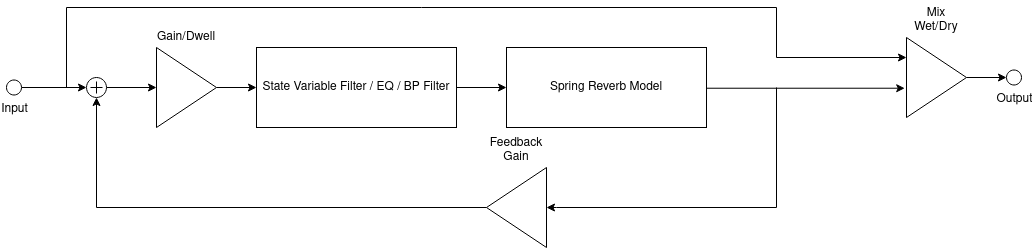

The diagram above was exported from draw.io. Its source (the exported page's mxGraphModel, read from the mxfile embedded in the PNG):
<mxGraphModel dx="1422" dy="794" grid="1" gridSize="10" guides="1" tooltips="1" connect="1" arrows="1" fold="1" page="1" pageScale="1" pageWidth="1920" pageHeight="1200" math="0" shadow="0">
  <root>
    <mxCell id="0" />
    <mxCell id="1" parent="0" />
    <mxCell id="7vQAyR5nctF-mIp7ocYQ-18" style="edgeStyle=orthogonalEdgeStyle;rounded=0;orthogonalLoop=1;jettySize=auto;html=1;entryX=-0.03;entryY=0.634;entryDx=0;entryDy=0;entryPerimeter=0;" edge="1" parent="1" source="7vQAyR5nctF-mIp7ocYQ-1" target="7vQAyR5nctF-mIp7ocYQ-7">
      <mxGeometry relative="1" as="geometry">
        <Array as="points">
          <mxPoint x="1008" y="240" />
        </Array>
      </mxGeometry>
    </mxCell>
    <mxCell id="7vQAyR5nctF-mIp7ocYQ-22" style="edgeStyle=orthogonalEdgeStyle;rounded=0;orthogonalLoop=1;jettySize=auto;html=1;entryX=0;entryY=0.5;entryDx=0;entryDy=0;" edge="1" parent="1" target="7vQAyR5nctF-mIp7ocYQ-19">
      <mxGeometry relative="1" as="geometry">
        <mxPoint x="880" y="240" as="sourcePoint" />
        <Array as="points">
          <mxPoint x="880" y="360" />
          <mxPoint x="660" y="360" />
        </Array>
      </mxGeometry>
    </mxCell>
    <mxCell id="7vQAyR5nctF-mIp7ocYQ-1" value="Spring Reverb Model" style="rounded=0;whiteSpace=wrap;html=1;" vertex="1" parent="1">
      <mxGeometry x="610" y="200" width="200" height="80" as="geometry" />
    </mxCell>
    <mxCell id="7vQAyR5nctF-mIp7ocYQ-3" value="" style="edgeStyle=orthogonalEdgeStyle;rounded=0;orthogonalLoop=1;jettySize=auto;html=1;" edge="1" parent="1" source="7vQAyR5nctF-mIp7ocYQ-2" target="7vQAyR5nctF-mIp7ocYQ-1">
      <mxGeometry relative="1" as="geometry" />
    </mxCell>
    <mxCell id="7vQAyR5nctF-mIp7ocYQ-2" value="State Variable Filter / EQ / BP Filter" style="rounded=0;whiteSpace=wrap;html=1;" vertex="1" parent="1">
      <mxGeometry x="360" y="200" width="200" height="80" as="geometry" />
    </mxCell>
    <mxCell id="7vQAyR5nctF-mIp7ocYQ-6" style="edgeStyle=orthogonalEdgeStyle;rounded=0;orthogonalLoop=1;jettySize=auto;html=1;" edge="1" parent="1" source="7vQAyR5nctF-mIp7ocYQ-4" target="7vQAyR5nctF-mIp7ocYQ-2">
      <mxGeometry relative="1" as="geometry" />
    </mxCell>
    <mxCell id="7vQAyR5nctF-mIp7ocYQ-4" value="Gain/Dwell" style="triangle;whiteSpace=wrap;html=1;labelPosition=center;verticalLabelPosition=top;align=center;verticalAlign=bottom;" vertex="1" parent="1">
      <mxGeometry x="260" y="200" width="60" height="80" as="geometry" />
    </mxCell>
    <mxCell id="7vQAyR5nctF-mIp7ocYQ-12" style="edgeStyle=orthogonalEdgeStyle;rounded=0;orthogonalLoop=1;jettySize=auto;html=1;exitX=1;exitY=0.5;exitDx=0;exitDy=0;entryX=0;entryY=0.5;entryDx=0;entryDy=0;" edge="1" parent="1" source="7vQAyR5nctF-mIp7ocYQ-7" target="7vQAyR5nctF-mIp7ocYQ-11">
      <mxGeometry relative="1" as="geometry" />
    </mxCell>
    <mxCell id="7vQAyR5nctF-mIp7ocYQ-7" value="&lt;div&gt;Mix Wet/Dry&lt;/div&gt;" style="triangle;whiteSpace=wrap;html=1;labelPosition=center;verticalLabelPosition=top;align=center;verticalAlign=bottom;" vertex="1" parent="1">
      <mxGeometry x="1010" y="190" width="60" height="80" as="geometry" />
    </mxCell>
    <mxCell id="7vQAyR5nctF-mIp7ocYQ-17" style="edgeStyle=orthogonalEdgeStyle;rounded=0;orthogonalLoop=1;jettySize=auto;html=1;entryX=0;entryY=0.25;entryDx=0;entryDy=0;" edge="1" parent="1" target="7vQAyR5nctF-mIp7ocYQ-7">
      <mxGeometry relative="1" as="geometry">
        <mxPoint x="170" y="240" as="sourcePoint" />
        <Array as="points">
          <mxPoint x="170" y="160" />
          <mxPoint x="880" y="160" />
          <mxPoint x="880" y="210" />
        </Array>
      </mxGeometry>
    </mxCell>
    <mxCell id="7vQAyR5nctF-mIp7ocYQ-28" style="edgeStyle=orthogonalEdgeStyle;rounded=0;orthogonalLoop=1;jettySize=auto;html=1;entryX=0;entryY=0.5;entryDx=0;entryDy=0;entryPerimeter=0;" edge="1" parent="1" source="7vQAyR5nctF-mIp7ocYQ-9" target="7vQAyR5nctF-mIp7ocYQ-26">
      <mxGeometry relative="1" as="geometry" />
    </mxCell>
    <mxCell id="7vQAyR5nctF-mIp7ocYQ-9" value="Input" style="verticalLabelPosition=bottom;shadow=0;dashed=0;align=center;html=1;verticalAlign=top;strokeWidth=1;shape=ellipse;perimeter=ellipsePerimeter;" vertex="1" parent="1">
      <mxGeometry x="110" y="232.5" width="15" height="15" as="geometry" />
    </mxCell>
    <mxCell id="7vQAyR5nctF-mIp7ocYQ-11" value="&lt;div&gt;Output&lt;/div&gt;" style="verticalLabelPosition=bottom;shadow=0;dashed=0;align=center;html=1;verticalAlign=top;strokeWidth=1;shape=ellipse;perimeter=ellipsePerimeter;" vertex="1" parent="1">
      <mxGeometry x="1110" y="222.5" width="15" height="15" as="geometry" />
    </mxCell>
    <mxCell id="7vQAyR5nctF-mIp7ocYQ-23" style="edgeStyle=orthogonalEdgeStyle;rounded=0;orthogonalLoop=1;jettySize=auto;html=1;entryX=0.5;entryY=1;entryDx=0;entryDy=0;entryPerimeter=0;" edge="1" parent="1" source="7vQAyR5nctF-mIp7ocYQ-19" target="7vQAyR5nctF-mIp7ocYQ-26">
      <mxGeometry relative="1" as="geometry">
        <mxPoint x="200" y="270" as="targetPoint" />
        <Array as="points">
          <mxPoint x="200" y="360" />
        </Array>
      </mxGeometry>
    </mxCell>
    <mxCell id="7vQAyR5nctF-mIp7ocYQ-19" value="&lt;div&gt;Feedback Gain&lt;/div&gt;" style="triangle;whiteSpace=wrap;html=1;labelPosition=center;verticalLabelPosition=top;align=center;verticalAlign=bottom;direction=west;" vertex="1" parent="1">
      <mxGeometry x="590" y="320" width="60" height="80" as="geometry" />
    </mxCell>
    <mxCell id="7vQAyR5nctF-mIp7ocYQ-27" style="edgeStyle=orthogonalEdgeStyle;rounded=0;orthogonalLoop=1;jettySize=auto;html=1;entryX=0;entryY=0.5;entryDx=0;entryDy=0;" edge="1" parent="1" source="7vQAyR5nctF-mIp7ocYQ-26" target="7vQAyR5nctF-mIp7ocYQ-4">
      <mxGeometry relative="1" as="geometry" />
    </mxCell>
    <mxCell id="7vQAyR5nctF-mIp7ocYQ-26" value="" style="verticalLabelPosition=bottom;shadow=0;dashed=0;align=center;html=1;verticalAlign=top;shape=mxgraph.electrical.abstract.summation_point;" vertex="1" parent="1">
      <mxGeometry x="190" y="230" width="20" height="20" as="geometry" />
    </mxCell>
  </root>
</mxGraphModel>